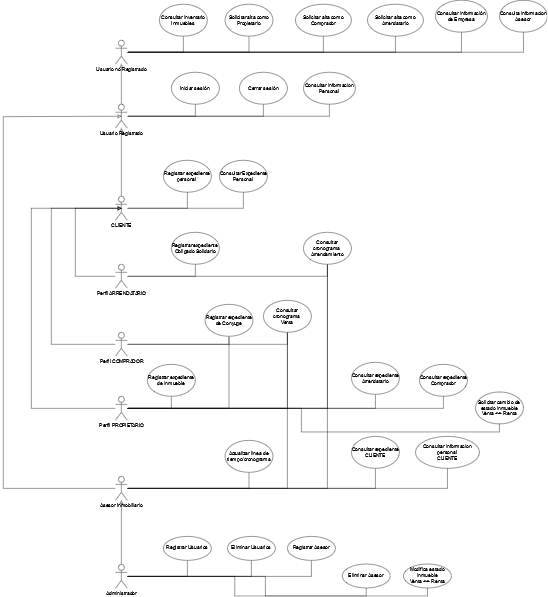

The diagram above was exported from draw.io. Its source (the exported page's mxGraphModel, read from the mxfile embedded in the PNG):
<mxGraphModel dx="2641" dy="1890" grid="1" gridSize="10" guides="1" tooltips="1" connect="1" arrows="1" fold="1" page="1" pageScale="1" pageWidth="850" pageHeight="1100" math="0" shadow="0">
  <root>
    <mxCell id="0" />
    <mxCell id="1" parent="0" />
    <mxCell id="Mgejezb25KKOyl91T4qF-1" style="edgeStyle=orthogonalEdgeStyle;rounded=0;orthogonalLoop=1;jettySize=auto;html=1;entryX=0.5;entryY=1;entryDx=0;entryDy=0;endArrow=none;endFill=0;" parent="1" source="Mgejezb25KKOyl91T4qF-5" target="Mgejezb25KKOyl91T4qF-26" edge="1">
      <mxGeometry relative="1" as="geometry" />
    </mxCell>
    <mxCell id="Mgejezb25KKOyl91T4qF-2" style="edgeStyle=orthogonalEdgeStyle;rounded=0;orthogonalLoop=1;jettySize=auto;html=1;entryX=0.5;entryY=1;entryDx=0;entryDy=0;endArrow=none;endFill=0;" parent="1" source="Mgejezb25KKOyl91T4qF-5" target="Mgejezb25KKOyl91T4qF-27" edge="1">
      <mxGeometry relative="1" as="geometry" />
    </mxCell>
    <mxCell id="Mgejezb25KKOyl91T4qF-3" style="edgeStyle=orthogonalEdgeStyle;rounded=0;orthogonalLoop=1;jettySize=auto;html=1;entryX=0.5;entryY=1;entryDx=0;entryDy=0;endArrow=none;endFill=0;" parent="1" source="Mgejezb25KKOyl91T4qF-5" target="Mgejezb25KKOyl91T4qF-39" edge="1">
      <mxGeometry relative="1" as="geometry" />
    </mxCell>
    <mxCell id="Mgejezb25KKOyl91T4qF-4" style="edgeStyle=orthogonalEdgeStyle;rounded=0;orthogonalLoop=1;jettySize=auto;html=1;endArrow=block;endFill=0;" parent="1" source="Mgejezb25KKOyl91T4qF-5" target="Mgejezb25KKOyl91T4qF-12" edge="1">
      <mxGeometry relative="1" as="geometry" />
    </mxCell>
    <mxCell id="fhy19aYW3fSLnw_mIc_W-3" style="edgeStyle=orthogonalEdgeStyle;rounded=0;orthogonalLoop=1;jettySize=auto;html=1;entryX=0.5;entryY=1;entryDx=0;entryDy=0;endArrow=none;endFill=0;" parent="1" source="Mgejezb25KKOyl91T4qF-5" target="x9so_CYt439s5p3jzBi2-1" edge="1">
      <mxGeometry relative="1" as="geometry" />
    </mxCell>
    <mxCell id="fhy19aYW3fSLnw_mIc_W-5" style="edgeStyle=orthogonalEdgeStyle;rounded=0;orthogonalLoop=1;jettySize=auto;html=1;entryX=0.5;entryY=1;entryDx=0;entryDy=0;endArrow=none;endFill=0;" parent="1" source="Mgejezb25KKOyl91T4qF-5" target="fhy19aYW3fSLnw_mIc_W-4" edge="1">
      <mxGeometry relative="1" as="geometry" />
    </mxCell>
    <mxCell id="Mgejezb25KKOyl91T4qF-5" value="Administrador" style="shape=umlActor;verticalLabelPosition=bottom;verticalAlign=top;html=1;outlineConnect=0;" parent="1" vertex="1">
      <mxGeometry x="130" y="1090" width="30" height="60" as="geometry" />
    </mxCell>
    <mxCell id="Mgejezb25KKOyl91T4qF-6" style="edgeStyle=orthogonalEdgeStyle;rounded=0;orthogonalLoop=1;jettySize=auto;html=1;entryX=0.5;entryY=1;entryDx=0;entryDy=0;endArrow=none;endFill=0;" parent="1" source="Mgejezb25KKOyl91T4qF-12" target="Mgejezb25KKOyl91T4qF-56" edge="1">
      <mxGeometry relative="1" as="geometry" />
    </mxCell>
    <mxCell id="Mgejezb25KKOyl91T4qF-7" style="edgeStyle=orthogonalEdgeStyle;rounded=0;orthogonalLoop=1;jettySize=auto;html=1;entryX=0.5;entryY=0.5;entryDx=0;entryDy=0;entryPerimeter=0;endArrow=block;endFill=0;" parent="1" source="Mgejezb25KKOyl91T4qF-12" target="Mgejezb25KKOyl91T4qF-62" edge="1">
      <mxGeometry relative="1" as="geometry">
        <Array as="points">
          <mxPoint x="-150" y="900" />
          <mxPoint x="-150" y="-29" />
          <mxPoint x="145" y="-29" />
        </Array>
      </mxGeometry>
    </mxCell>
    <mxCell id="Mgejezb25KKOyl91T4qF-8" style="edgeStyle=orthogonalEdgeStyle;rounded=0;orthogonalLoop=1;jettySize=auto;html=1;entryX=0.5;entryY=1;entryDx=0;entryDy=0;endArrow=none;endFill=0;" parent="1" source="Mgejezb25KKOyl91T4qF-12" target="Mgejezb25KKOyl91T4qF-66" edge="1">
      <mxGeometry relative="1" as="geometry" />
    </mxCell>
    <mxCell id="Mgejezb25KKOyl91T4qF-9" style="edgeStyle=orthogonalEdgeStyle;rounded=0;orthogonalLoop=1;jettySize=auto;html=1;entryX=0.5;entryY=1;entryDx=0;entryDy=0;endArrow=none;endFill=0;" parent="1" source="Mgejezb25KKOyl91T4qF-12" target="Mgejezb25KKOyl91T4qF-68" edge="1">
      <mxGeometry relative="1" as="geometry" />
    </mxCell>
    <mxCell id="Mgejezb25KKOyl91T4qF-10" style="edgeStyle=orthogonalEdgeStyle;rounded=0;orthogonalLoop=1;jettySize=auto;html=1;entryX=0.5;entryY=1;entryDx=0;entryDy=0;endArrow=none;endFill=0;" parent="1" source="Mgejezb25KKOyl91T4qF-12" target="Mgejezb25KKOyl91T4qF-67" edge="1">
      <mxGeometry relative="1" as="geometry" />
    </mxCell>
    <mxCell id="Mgejezb25KKOyl91T4qF-11" style="edgeStyle=orthogonalEdgeStyle;rounded=0;orthogonalLoop=1;jettySize=auto;html=1;endArrow=none;endFill=0;entryX=0.5;entryY=1;entryDx=0;entryDy=0;" parent="1" source="Mgejezb25KKOyl91T4qF-12" target="Mgejezb25KKOyl91T4qF-69" edge="1">
      <mxGeometry relative="1" as="geometry">
        <mxPoint x="960" y="880" as="targetPoint" />
      </mxGeometry>
    </mxCell>
    <mxCell id="Mgejezb25KKOyl91T4qF-12" value="Asesor Inmobiliario" style="shape=umlActor;verticalLabelPosition=bottom;verticalAlign=top;html=1;outlineConnect=0;" parent="1" vertex="1">
      <mxGeometry x="130" y="870" width="30" height="60" as="geometry" />
    </mxCell>
    <mxCell id="Mgejezb25KKOyl91T4qF-13" style="edgeStyle=orthogonalEdgeStyle;rounded=0;orthogonalLoop=1;jettySize=auto;html=1;entryX=0.5;entryY=1;entryDx=0;entryDy=0;endArrow=none;endFill=0;" parent="1" source="Mgejezb25KKOyl91T4qF-21" target="Mgejezb25KKOyl91T4qF-46" edge="1">
      <mxGeometry relative="1" as="geometry" />
    </mxCell>
    <mxCell id="Mgejezb25KKOyl91T4qF-14" style="edgeStyle=orthogonalEdgeStyle;rounded=0;orthogonalLoop=1;jettySize=auto;html=1;entryX=0.5;entryY=1;entryDx=0;entryDy=0;endArrow=none;endFill=0;" parent="1" source="Mgejezb25KKOyl91T4qF-21" target="Mgejezb25KKOyl91T4qF-40" edge="1">
      <mxGeometry relative="1" as="geometry" />
    </mxCell>
    <mxCell id="Mgejezb25KKOyl91T4qF-15" style="edgeStyle=orthogonalEdgeStyle;rounded=0;orthogonalLoop=1;jettySize=auto;html=1;entryX=0.5;entryY=1;entryDx=0;entryDy=0;endArrow=none;endFill=0;" parent="1" source="Mgejezb25KKOyl91T4qF-21" target="Mgejezb25KKOyl91T4qF-54" edge="1">
      <mxGeometry relative="1" as="geometry" />
    </mxCell>
    <mxCell id="Mgejezb25KKOyl91T4qF-16" style="edgeStyle=orthogonalEdgeStyle;rounded=0;orthogonalLoop=1;jettySize=auto;html=1;entryX=0.5;entryY=1;entryDx=0;entryDy=0;endArrow=none;endFill=0;" parent="1" source="Mgejezb25KKOyl91T4qF-21" target="Mgejezb25KKOyl91T4qF-55" edge="1">
      <mxGeometry relative="1" as="geometry" />
    </mxCell>
    <mxCell id="Mgejezb25KKOyl91T4qF-17" style="edgeStyle=orthogonalEdgeStyle;rounded=0;orthogonalLoop=1;jettySize=auto;html=1;entryX=0.5;entryY=0.5;entryDx=0;entryDy=0;entryPerimeter=0;endArrow=block;endFill=0;" parent="1" source="Mgejezb25KKOyl91T4qF-21" target="Mgejezb25KKOyl91T4qF-50" edge="1">
      <mxGeometry relative="1" as="geometry">
        <Array as="points">
          <mxPoint x="-80" y="699.9999999999995" />
          <mxPoint x="-80" y="200" />
        </Array>
      </mxGeometry>
    </mxCell>
    <mxCell id="Mgejezb25KKOyl91T4qF-18" style="edgeStyle=orthogonalEdgeStyle;rounded=0;orthogonalLoop=1;jettySize=auto;html=1;entryX=0.5;entryY=1;entryDx=0;entryDy=0;endArrow=none;endFill=0;" parent="1" source="Mgejezb25KKOyl91T4qF-21" target="Mgejezb25KKOyl91T4qF-68" edge="1">
      <mxGeometry relative="1" as="geometry" />
    </mxCell>
    <mxCell id="Mgejezb25KKOyl91T4qF-19" style="edgeStyle=orthogonalEdgeStyle;rounded=0;orthogonalLoop=1;jettySize=auto;html=1;entryX=0.5;entryY=1;entryDx=0;entryDy=0;endArrow=none;endFill=0;" parent="1" source="Mgejezb25KKOyl91T4qF-21" target="Mgejezb25KKOyl91T4qF-67" edge="1">
      <mxGeometry relative="1" as="geometry" />
    </mxCell>
    <mxCell id="Mgejezb25KKOyl91T4qF-20" style="edgeStyle=orthogonalEdgeStyle;rounded=0;orthogonalLoop=1;jettySize=auto;html=1;entryX=0.5;entryY=1;entryDx=0;entryDy=0;endArrow=none;endFill=0;" parent="1" source="Mgejezb25KKOyl91T4qF-21" target="Mgejezb25KKOyl91T4qF-70" edge="1">
      <mxGeometry relative="1" as="geometry" />
    </mxCell>
    <mxCell id="Mgejezb25KKOyl91T4qF-21" value="Perfil PROPIETARIO" style="shape=umlActor;verticalLabelPosition=bottom;verticalAlign=top;html=1;outlineConnect=0;" parent="1" vertex="1">
      <mxGeometry x="130" y="670" width="30" height="60" as="geometry" />
    </mxCell>
    <mxCell id="Mgejezb25KKOyl91T4qF-22" style="edgeStyle=orthogonalEdgeStyle;rounded=0;orthogonalLoop=1;jettySize=auto;html=1;endArrow=block;endFill=0;entryX=0.5;entryY=0.5;entryDx=0;entryDy=0;entryPerimeter=0;" parent="1" source="Mgejezb25KKOyl91T4qF-25" target="Mgejezb25KKOyl91T4qF-50" edge="1">
      <mxGeometry relative="1" as="geometry">
        <Array as="points">
          <mxPoint x="-30" y="540" />
          <mxPoint x="-30" y="200" />
        </Array>
      </mxGeometry>
    </mxCell>
    <mxCell id="Mgejezb25KKOyl91T4qF-23" style="edgeStyle=orthogonalEdgeStyle;rounded=0;orthogonalLoop=1;jettySize=auto;html=1;entryX=0.5;entryY=1;entryDx=0;entryDy=0;endArrow=none;endFill=0;" parent="1" source="Mgejezb25KKOyl91T4qF-25" target="Mgejezb25KKOyl91T4qF-46" edge="1">
      <mxGeometry relative="1" as="geometry" />
    </mxCell>
    <mxCell id="Mgejezb25KKOyl91T4qF-24" style="edgeStyle=orthogonalEdgeStyle;rounded=0;orthogonalLoop=1;jettySize=auto;html=1;entryX=0.5;entryY=1;entryDx=0;entryDy=0;endArrow=none;endFill=0;" parent="1" source="Mgejezb25KKOyl91T4qF-25" target="Mgejezb25KKOyl91T4qF-68" edge="1">
      <mxGeometry relative="1" as="geometry" />
    </mxCell>
    <mxCell id="Mgejezb25KKOyl91T4qF-25" value="Perfil COMPRADOR" style="shape=umlActor;verticalLabelPosition=bottom;verticalAlign=top;html=1;outlineConnect=0;" parent="1" vertex="1">
      <mxGeometry x="130" y="510" width="30" height="60" as="geometry" />
    </mxCell>
    <mxCell id="Mgejezb25KKOyl91T4qF-26" value="&lt;br&gt;Registrar Usuarios" style="ellipse;whiteSpace=wrap;html=1;verticalAlign=top;" parent="1" vertex="1">
      <mxGeometry x="250" y="1020" width="120" height="60" as="geometry" />
    </mxCell>
    <mxCell id="Mgejezb25KKOyl91T4qF-27" value="&lt;br&gt;Eliminar Usuarios" style="ellipse;whiteSpace=wrap;html=1;verticalAlign=top;" parent="1" vertex="1">
      <mxGeometry x="410" y="1020" width="120" height="60" as="geometry" />
    </mxCell>
    <mxCell id="Mgejezb25KKOyl91T4qF-28" style="edgeStyle=orthogonalEdgeStyle;rounded=0;orthogonalLoop=1;jettySize=auto;html=1;entryX=0.5;entryY=1;entryDx=0;entryDy=0;endArrow=none;endFill=0;" parent="1" source="Mgejezb25KKOyl91T4qF-34" target="Mgejezb25KKOyl91T4qF-35" edge="1">
      <mxGeometry relative="1" as="geometry" />
    </mxCell>
    <mxCell id="Mgejezb25KKOyl91T4qF-29" style="edgeStyle=orthogonalEdgeStyle;rounded=0;orthogonalLoop=1;jettySize=auto;html=1;endArrow=none;endFill=0;entryX=0.5;entryY=1;entryDx=0;entryDy=0;" parent="1" source="Mgejezb25KKOyl91T4qF-34" target="Mgejezb25KKOyl91T4qF-36" edge="1">
      <mxGeometry relative="1" as="geometry">
        <mxPoint x="460" y="-190" as="targetPoint" />
      </mxGeometry>
    </mxCell>
    <mxCell id="Mgejezb25KKOyl91T4qF-30" style="edgeStyle=orthogonalEdgeStyle;rounded=0;orthogonalLoop=1;jettySize=auto;html=1;entryX=0.5;entryY=1;entryDx=0;entryDy=0;endArrow=none;endFill=0;" parent="1" source="Mgejezb25KKOyl91T4qF-34" target="Mgejezb25KKOyl91T4qF-37" edge="1">
      <mxGeometry relative="1" as="geometry" />
    </mxCell>
    <mxCell id="Mgejezb25KKOyl91T4qF-31" style="edgeStyle=orthogonalEdgeStyle;rounded=0;orthogonalLoop=1;jettySize=auto;html=1;endArrow=none;endFill=0;entryX=0.5;entryY=1;entryDx=0;entryDy=0;" parent="1" source="Mgejezb25KKOyl91T4qF-34" target="Mgejezb25KKOyl91T4qF-38" edge="1">
      <mxGeometry relative="1" as="geometry">
        <mxPoint x="850" y="-190" as="targetPoint" />
      </mxGeometry>
    </mxCell>
    <mxCell id="Mgejezb25KKOyl91T4qF-32" style="edgeStyle=orthogonalEdgeStyle;rounded=0;orthogonalLoop=1;jettySize=auto;html=1;entryX=0.5;entryY=1;entryDx=0;entryDy=0;endArrow=none;endFill=0;" parent="1" source="Mgejezb25KKOyl91T4qF-34" target="Mgejezb25KKOyl91T4qF-52" edge="1">
      <mxGeometry relative="1" as="geometry" />
    </mxCell>
    <mxCell id="Mgejezb25KKOyl91T4qF-33" style="edgeStyle=orthogonalEdgeStyle;rounded=0;orthogonalLoop=1;jettySize=auto;html=1;entryX=0.5;entryY=1;entryDx=0;entryDy=0;endArrow=none;endFill=0;" parent="1" source="Mgejezb25KKOyl91T4qF-34" target="Mgejezb25KKOyl91T4qF-57" edge="1">
      <mxGeometry relative="1" as="geometry" />
    </mxCell>
    <mxCell id="Mgejezb25KKOyl91T4qF-34" value="Usuario no Registrado" style="shape=umlActor;verticalLabelPosition=bottom;verticalAlign=top;html=1;outlineConnect=0;" parent="1" vertex="1">
      <mxGeometry x="130" y="-220" width="30" height="60" as="geometry" />
    </mxCell>
    <mxCell id="Mgejezb25KKOyl91T4qF-35" value="Consultar inventario Inmuebles" style="ellipse;whiteSpace=wrap;html=1;" parent="1" vertex="1">
      <mxGeometry x="240" y="-310" width="120" height="80" as="geometry" />
    </mxCell>
    <mxCell id="Mgejezb25KKOyl91T4qF-36" value="Solicitar alta como Propietario" style="ellipse;whiteSpace=wrap;html=1;" parent="1" vertex="1">
      <mxGeometry x="404" y="-310" width="120" height="80" as="geometry" />
    </mxCell>
    <mxCell id="Mgejezb25KKOyl91T4qF-37" value="Solicitar alta como Comprador" style="ellipse;whiteSpace=wrap;html=1;" parent="1" vertex="1">
      <mxGeometry x="580" y="-310" width="140" height="80" as="geometry" />
    </mxCell>
    <mxCell id="Mgejezb25KKOyl91T4qF-38" value="Consultar información de Empresa" style="ellipse;whiteSpace=wrap;html=1;" parent="1" vertex="1">
      <mxGeometry x="930" y="-320" width="130" height="80" as="geometry" />
    </mxCell>
    <mxCell id="Mgejezb25KKOyl91T4qF-39" value="&lt;br&gt;Registrar Asesor" style="ellipse;whiteSpace=wrap;html=1;verticalAlign=top;" parent="1" vertex="1">
      <mxGeometry x="560" y="1020" width="120" height="60" as="geometry" />
    </mxCell>
    <mxCell id="Mgejezb25KKOyl91T4qF-40" value="Registrar expediente de inmueble" style="ellipse;whiteSpace=wrap;html=1;" parent="1" vertex="1">
      <mxGeometry x="210" y="590" width="120" height="80" as="geometry" />
    </mxCell>
    <mxCell id="Mgejezb25KKOyl91T4qF-41" style="edgeStyle=orthogonalEdgeStyle;rounded=0;orthogonalLoop=1;jettySize=auto;html=1;entryX=0.5;entryY=1;entryDx=0;entryDy=0;endArrow=none;endFill=0;" parent="1" source="Mgejezb25KKOyl91T4qF-44" target="Mgejezb25KKOyl91T4qF-51" edge="1">
      <mxGeometry relative="1" as="geometry" />
    </mxCell>
    <mxCell id="Mgejezb25KKOyl91T4qF-42" style="edgeStyle=orthogonalEdgeStyle;rounded=0;orthogonalLoop=1;jettySize=auto;html=1;endArrow=block;endFill=0;entryX=0.5;entryY=0.5;entryDx=0;entryDy=0;entryPerimeter=0;" parent="1" source="Mgejezb25KKOyl91T4qF-44" target="Mgejezb25KKOyl91T4qF-50" edge="1">
      <mxGeometry relative="1" as="geometry">
        <mxPoint x="30" y="200" as="targetPoint" />
        <Array as="points">
          <mxPoint x="30" y="370" />
          <mxPoint x="30" y="200" />
        </Array>
      </mxGeometry>
    </mxCell>
    <mxCell id="Mgejezb25KKOyl91T4qF-43" style="edgeStyle=orthogonalEdgeStyle;rounded=0;orthogonalLoop=1;jettySize=auto;html=1;entryX=0.5;entryY=1;entryDx=0;entryDy=0;endArrow=none;endFill=0;" parent="1" source="Mgejezb25KKOyl91T4qF-44" target="Mgejezb25KKOyl91T4qF-67" edge="1">
      <mxGeometry relative="1" as="geometry" />
    </mxCell>
    <mxCell id="Mgejezb25KKOyl91T4qF-44" value="Perfil ARRENDATARIO" style="shape=umlActor;verticalLabelPosition=bottom;verticalAlign=top;html=1;outlineConnect=0;" parent="1" vertex="1">
      <mxGeometry x="130" y="340" width="30" height="60" as="geometry" />
    </mxCell>
    <mxCell id="Mgejezb25KKOyl91T4qF-45" value="Registrar expediente personal&amp;nbsp;" style="ellipse;whiteSpace=wrap;html=1;" parent="1" vertex="1">
      <mxGeometry x="250" y="80" width="120" height="80" as="geometry" />
    </mxCell>
    <mxCell id="Mgejezb25KKOyl91T4qF-46" value="Registrar expediente de Conyuge" style="ellipse;whiteSpace=wrap;html=1;" parent="1" vertex="1">
      <mxGeometry x="354" y="440" width="120" height="80" as="geometry" />
    </mxCell>
    <mxCell id="Mgejezb25KKOyl91T4qF-47" style="edgeStyle=orthogonalEdgeStyle;rounded=0;orthogonalLoop=1;jettySize=auto;html=1;entryX=0.5;entryY=1;entryDx=0;entryDy=0;endArrow=none;endFill=0;" parent="1" source="Mgejezb25KKOyl91T4qF-50" target="Mgejezb25KKOyl91T4qF-45" edge="1">
      <mxGeometry relative="1" as="geometry" />
    </mxCell>
    <mxCell id="Mgejezb25KKOyl91T4qF-48" style="edgeStyle=orthogonalEdgeStyle;rounded=0;orthogonalLoop=1;jettySize=auto;html=1;entryX=0.5;entryY=1;entryDx=0;entryDy=0;endArrow=none;endFill=0;" parent="1" source="Mgejezb25KKOyl91T4qF-50" target="Mgejezb25KKOyl91T4qF-53" edge="1">
      <mxGeometry relative="1" as="geometry" />
    </mxCell>
    <mxCell id="Mgejezb25KKOyl91T4qF-49" style="edgeStyle=orthogonalEdgeStyle;rounded=0;orthogonalLoop=1;jettySize=auto;html=1;endArrow=block;endFill=0;" parent="1" source="Mgejezb25KKOyl91T4qF-50" target="Mgejezb25KKOyl91T4qF-62" edge="1">
      <mxGeometry relative="1" as="geometry" />
    </mxCell>
    <mxCell id="Mgejezb25KKOyl91T4qF-50" value="CLIENTE" style="shape=umlActor;verticalLabelPosition=bottom;verticalAlign=top;html=1;outlineConnect=0;" parent="1" vertex="1">
      <mxGeometry x="130" y="170" width="30" height="60" as="geometry" />
    </mxCell>
    <mxCell id="Mgejezb25KKOyl91T4qF-51" value="Registrar expediente&amp;nbsp;&lt;br&gt;Obligado Solidario" style="ellipse;whiteSpace=wrap;html=1;" parent="1" vertex="1">
      <mxGeometry x="270" y="260" width="120" height="80" as="geometry" />
    </mxCell>
    <mxCell id="Mgejezb25KKOyl91T4qF-52" value="Solicitar alta como Arrendatario" style="ellipse;whiteSpace=wrap;html=1;" parent="1" vertex="1">
      <mxGeometry x="760" y="-310" width="140" height="80" as="geometry" />
    </mxCell>
    <mxCell id="Mgejezb25KKOyl91T4qF-53" value="Consultar Expediente Personal" style="ellipse;whiteSpace=wrap;html=1;" parent="1" vertex="1">
      <mxGeometry x="390" y="80" width="120" height="80" as="geometry" />
    </mxCell>
    <mxCell id="Mgejezb25KKOyl91T4qF-54" value="Consultar expediente Arrendatario" style="ellipse;whiteSpace=wrap;html=1;" parent="1" vertex="1">
      <mxGeometry x="720" y="585" width="120" height="80" as="geometry" />
    </mxCell>
    <mxCell id="Mgejezb25KKOyl91T4qF-55" value="Consultar expediente Comprador" style="ellipse;whiteSpace=wrap;html=1;" parent="1" vertex="1">
      <mxGeometry x="890" y="590" width="120" height="80" as="geometry" />
    </mxCell>
    <mxCell id="Mgejezb25KKOyl91T4qF-56" value="Consultar expediente CLIENTE" style="ellipse;whiteSpace=wrap;html=1;" parent="1" vertex="1">
      <mxGeometry x="720" y="770" width="120" height="80" as="geometry" />
    </mxCell>
    <mxCell id="Mgejezb25KKOyl91T4qF-57" value="Consulta informacion Asesor" style="ellipse;whiteSpace=wrap;html=1;" parent="1" vertex="1">
      <mxGeometry x="1090" y="-320" width="120" height="80" as="geometry" />
    </mxCell>
    <mxCell id="Mgejezb25KKOyl91T4qF-58" style="edgeStyle=orthogonalEdgeStyle;rounded=0;orthogonalLoop=1;jettySize=auto;html=1;endArrow=block;endFill=0;" parent="1" source="Mgejezb25KKOyl91T4qF-62" target="Mgejezb25KKOyl91T4qF-34" edge="1">
      <mxGeometry relative="1" as="geometry" />
    </mxCell>
    <mxCell id="Mgejezb25KKOyl91T4qF-59" style="edgeStyle=orthogonalEdgeStyle;rounded=0;orthogonalLoop=1;jettySize=auto;html=1;entryX=0.5;entryY=1;entryDx=0;entryDy=0;endArrow=none;endFill=0;" parent="1" source="Mgejezb25KKOyl91T4qF-62" target="Mgejezb25KKOyl91T4qF-63" edge="1">
      <mxGeometry relative="1" as="geometry" />
    </mxCell>
    <mxCell id="Mgejezb25KKOyl91T4qF-60" style="edgeStyle=orthogonalEdgeStyle;rounded=0;orthogonalLoop=1;jettySize=auto;html=1;entryX=0.5;entryY=1;entryDx=0;entryDy=0;endArrow=none;endFill=0;" parent="1" source="Mgejezb25KKOyl91T4qF-62" target="Mgejezb25KKOyl91T4qF-64" edge="1">
      <mxGeometry relative="1" as="geometry" />
    </mxCell>
    <mxCell id="Mgejezb25KKOyl91T4qF-61" style="edgeStyle=orthogonalEdgeStyle;rounded=0;orthogonalLoop=1;jettySize=auto;html=1;entryX=0.5;entryY=1;entryDx=0;entryDy=0;endArrow=none;endFill=0;" parent="1" source="Mgejezb25KKOyl91T4qF-62" target="Mgejezb25KKOyl91T4qF-65" edge="1">
      <mxGeometry relative="1" as="geometry" />
    </mxCell>
    <mxCell id="Mgejezb25KKOyl91T4qF-62" value="Usuario Registrado" style="shape=umlActor;verticalLabelPosition=bottom;verticalAlign=top;html=1;outlineConnect=0;" parent="1" vertex="1">
      <mxGeometry x="130" y="-60" width="30" height="60" as="geometry" />
    </mxCell>
    <mxCell id="Mgejezb25KKOyl91T4qF-63" value="Iniciar sesión&amp;nbsp;" style="ellipse;whiteSpace=wrap;html=1;" parent="1" vertex="1">
      <mxGeometry x="270" y="-140" width="120" height="80" as="geometry" />
    </mxCell>
    <mxCell id="Mgejezb25KKOyl91T4qF-64" value="Cerrar sesión" style="ellipse;whiteSpace=wrap;html=1;" parent="1" vertex="1">
      <mxGeometry x="440" y="-140" width="120" height="80" as="geometry" />
    </mxCell>
    <mxCell id="Mgejezb25KKOyl91T4qF-65" value="Consultar informacion Personal" style="ellipse;whiteSpace=wrap;html=1;" parent="1" vertex="1">
      <mxGeometry x="600" y="-140" width="130" height="80" as="geometry" />
    </mxCell>
    <mxCell id="Mgejezb25KKOyl91T4qF-66" value="Actualizar linea de tiempo/cronograma" style="ellipse;whiteSpace=wrap;html=1;" parent="1" vertex="1">
      <mxGeometry x="404" y="780" width="120" height="80" as="geometry" />
    </mxCell>
    <mxCell id="Mgejezb25KKOyl91T4qF-67" value="Consultar cronograma&amp;nbsp;&lt;br&gt;Arrendamiento" style="ellipse;whiteSpace=wrap;html=1;" parent="1" vertex="1">
      <mxGeometry x="600" y="260" width="120" height="80" as="geometry" />
    </mxCell>
    <mxCell id="Mgejezb25KKOyl91T4qF-68" value="Consultar cronograma&amp;nbsp;&lt;br&gt;Venta" style="ellipse;whiteSpace=wrap;html=1;" parent="1" vertex="1">
      <mxGeometry x="500" y="430" width="120" height="80" as="geometry" />
    </mxCell>
    <mxCell id="Mgejezb25KKOyl91T4qF-69" value="Consultar informacion personal &lt;br&gt;CLIENTE" style="ellipse;whiteSpace=wrap;html=1;" parent="1" vertex="1">
      <mxGeometry x="880" y="770" width="160" height="80" as="geometry" />
    </mxCell>
    <mxCell id="Mgejezb25KKOyl91T4qF-70" value="Solicitar cambio de estado inmueble&lt;br&gt;Venta &amp;lt;-&amp;gt; Renta" style="ellipse;whiteSpace=wrap;html=1;" parent="1" vertex="1">
      <mxGeometry x="1030" y="659" width="120" height="80" as="geometry" />
    </mxCell>
    <mxCell id="x9so_CYt439s5p3jzBi2-1" value="&lt;br&gt;Eliminar Asesor" style="ellipse;whiteSpace=wrap;html=1;verticalAlign=top;" parent="1" vertex="1">
      <mxGeometry x="697" y="1089" width="120" height="60" as="geometry" />
    </mxCell>
    <mxCell id="fhy19aYW3fSLnw_mIc_W-4" value="Modifica estado inmueble&lt;br&gt;Venta &amp;lt;-&amp;gt; Renta" style="ellipse;whiteSpace=wrap;html=1;verticalAlign=top;" parent="1" vertex="1">
      <mxGeometry x="850" y="1089" width="120" height="60" as="geometry" />
    </mxCell>
  </root>
</mxGraphModel>